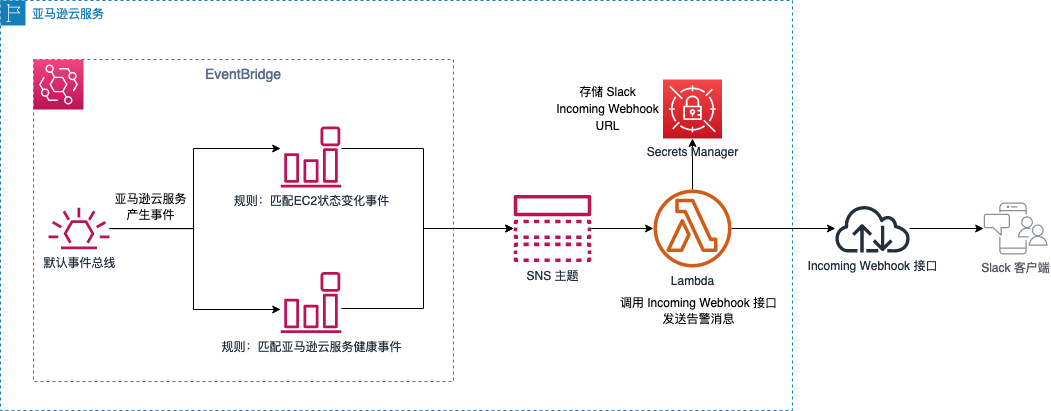

The diagram above was exported from draw.io. Its source (the exported page's mxGraphModel, read from the mxfile embedded in the PNG):
<mxGraphModel dx="946" dy="575" grid="0" gridSize="10" guides="1" tooltips="1" connect="1" arrows="1" fold="1" page="1" pageScale="1" pageWidth="1169" pageHeight="827" math="0" shadow="0">
  <root>
    <mxCell id="0" />
    <mxCell id="1" parent="0" />
    <mxCell id="iUW1SuC-fca9LeQ6jMDv-26" value="亚马逊云服务" style="points=[[0,0],[0.25,0],[0.5,0],[0.75,0],[1,0],[1,0.25],[1,0.5],[1,0.75],[1,1],[0.75,1],[0.5,1],[0.25,1],[0,1],[0,0.75],[0,0.5],[0,0.25]];outlineConnect=0;gradientColor=none;html=1;whiteSpace=wrap;fontSize=12;fontStyle=0;shape=mxgraph.aws4.group;grIcon=mxgraph.aws4.group_region;strokeColor=#147EBA;fillColor=none;verticalAlign=top;align=left;spacingLeft=30;fontColor=#147EBA;dashed=1;" parent="1" vertex="1">
      <mxGeometry x="42" y="179" width="792" height="410" as="geometry" />
    </mxCell>
    <mxCell id="iUW1SuC-fca9LeQ6jMDv-19" value="EventBridge" style="fillColor=none;strokeColor=#5A6C86;dashed=1;verticalAlign=top;fontStyle=0;fontColor=#5A6C86;fontSize=14;" parent="1" vertex="1">
      <mxGeometry x="75" y="238" width="420" height="322" as="geometry" />
    </mxCell>
    <mxCell id="iUW1SuC-fca9LeQ6jMDv-1" value="" style="points=[[0,0,0],[0.25,0,0],[0.5,0,0],[0.75,0,0],[1,0,0],[0,1,0],[0.25,1,0],[0.5,1,0],[0.75,1,0],[1,1,0],[0,0.25,0],[0,0.5,0],[0,0.75,0],[1,0.25,0],[1,0.5,0],[1,0.75,0]];outlineConnect=0;fontColor=#232F3E;gradientColor=#F34482;gradientDirection=north;fillColor=#BC1356;strokeColor=#ffffff;dashed=0;verticalLabelPosition=bottom;verticalAlign=top;align=center;html=1;fontSize=12;fontStyle=0;aspect=fixed;shape=mxgraph.aws4.resourceIcon;resIcon=mxgraph.aws4.eventbridge;" parent="1" vertex="1">
      <mxGeometry x="75" y="238" width="50" height="50" as="geometry" />
    </mxCell>
    <mxCell id="iUW1SuC-fca9LeQ6jMDv-8" style="edgeStyle=orthogonalEdgeStyle;rounded=0;orthogonalLoop=1;jettySize=auto;html=1;" parent="1" source="iUW1SuC-fca9LeQ6jMDv-2" target="iUW1SuC-fca9LeQ6jMDv-6" edge="1">
      <mxGeometry relative="1" as="geometry">
        <Array as="points">
          <mxPoint x="235" y="407" />
          <mxPoint x="235" y="327" />
        </Array>
      </mxGeometry>
    </mxCell>
    <mxCell id="iUW1SuC-fca9LeQ6jMDv-10" style="edgeStyle=orthogonalEdgeStyle;rounded=0;orthogonalLoop=1;jettySize=auto;html=1;" parent="1" source="iUW1SuC-fca9LeQ6jMDv-2" target="iUW1SuC-fca9LeQ6jMDv-7" edge="1">
      <mxGeometry relative="1" as="geometry">
        <Array as="points">
          <mxPoint x="235" y="408" />
          <mxPoint x="235" y="488" />
        </Array>
      </mxGeometry>
    </mxCell>
    <mxCell id="iUW1SuC-fca9LeQ6jMDv-2" value="默认事件总线" style="outlineConnect=0;fontColor=#232F3E;gradientColor=none;fillColor=#BC1356;strokeColor=none;dashed=0;verticalLabelPosition=bottom;verticalAlign=top;align=center;html=1;fontSize=12;fontStyle=0;aspect=fixed;pointerEvents=1;shape=mxgraph.aws4.eventbridge_default_event_bus_resource;" parent="1" vertex="1">
      <mxGeometry x="90" y="386.28000000000003" width="61" height="41.45" as="geometry" />
    </mxCell>
    <mxCell id="iUW1SuC-fca9LeQ6jMDv-13" style="edgeStyle=orthogonalEdgeStyle;rounded=0;orthogonalLoop=1;jettySize=auto;html=1;" parent="1" source="iUW1SuC-fca9LeQ6jMDv-3" target="iUW1SuC-fca9LeQ6jMDv-4" edge="1">
      <mxGeometry relative="1" as="geometry" />
    </mxCell>
    <mxCell id="iUW1SuC-fca9LeQ6jMDv-3" value="SNS&amp;nbsp;主题" style="outlineConnect=0;fontColor=#232F3E;gradientColor=none;fillColor=#BC1356;strokeColor=none;dashed=0;verticalLabelPosition=bottom;verticalAlign=top;align=center;html=1;fontSize=12;fontStyle=0;aspect=fixed;pointerEvents=1;shape=mxgraph.aws4.topic;" parent="1" vertex="1">
      <mxGeometry x="555" y="373.5" width="78" height="67" as="geometry" />
    </mxCell>
    <mxCell id="iUW1SuC-fca9LeQ6jMDv-14" style="edgeStyle=orthogonalEdgeStyle;rounded=0;orthogonalLoop=1;jettySize=auto;html=1;" parent="1" source="iUW1SuC-fca9LeQ6jMDv-4" target="iUW1SuC-fca9LeQ6jMDv-5" edge="1">
      <mxGeometry relative="1" as="geometry" />
    </mxCell>
    <mxCell id="iUW1SuC-fca9LeQ6jMDv-24" value="" style="edgeStyle=orthogonalEdgeStyle;rounded=0;orthogonalLoop=1;jettySize=auto;html=1;fontSize=14;" parent="1" source="iUW1SuC-fca9LeQ6jMDv-4" target="iUW1SuC-fca9LeQ6jMDv-23" edge="1">
      <mxGeometry relative="1" as="geometry" />
    </mxCell>
    <mxCell id="iUW1SuC-fca9LeQ6jMDv-4" value="Lambda" style="outlineConnect=0;fontColor=#232F3E;gradientColor=none;fillColor=#D05C17;strokeColor=none;dashed=0;verticalLabelPosition=bottom;verticalAlign=top;align=center;html=1;fontSize=12;fontStyle=0;aspect=fixed;pointerEvents=1;shape=mxgraph.aws4.lambda_function;" parent="1" vertex="1">
      <mxGeometry x="695" y="368" width="78" height="78" as="geometry" />
    </mxCell>
    <mxCell id="iUW1SuC-fca9LeQ6jMDv-5" value="Secrets Manager" style="points=[[0,0,0],[0.25,0,0],[0.5,0,0],[0.75,0,0],[1,0,0],[0,1,0],[0.25,1,0],[0.5,1,0],[0.75,1,0],[1,1,0],[0,0.25,0],[0,0.5,0],[0,0.75,0],[1,0.25,0],[1,0.5,0],[1,0.75,0]];outlineConnect=0;fontColor=#232F3E;gradientColor=#F54749;gradientDirection=north;fillColor=#C7131F;strokeColor=#ffffff;dashed=0;verticalLabelPosition=bottom;verticalAlign=top;align=center;html=1;fontSize=12;fontStyle=0;aspect=fixed;shape=mxgraph.aws4.resourceIcon;resIcon=mxgraph.aws4.secrets_manager;" parent="1" vertex="1">
      <mxGeometry x="704.5" y="258" width="59" height="59" as="geometry" />
    </mxCell>
    <mxCell id="iUW1SuC-fca9LeQ6jMDv-11" style="edgeStyle=orthogonalEdgeStyle;rounded=0;orthogonalLoop=1;jettySize=auto;html=1;" parent="1" source="iUW1SuC-fca9LeQ6jMDv-6" target="iUW1SuC-fca9LeQ6jMDv-3" edge="1">
      <mxGeometry relative="1" as="geometry">
        <Array as="points">
          <mxPoint x="465" y="327" />
          <mxPoint x="465" y="407" />
        </Array>
      </mxGeometry>
    </mxCell>
    <mxCell id="iUW1SuC-fca9LeQ6jMDv-6" value="规则：匹配EC2状态变化事件" style="outlineConnect=0;fontColor=#232F3E;gradientColor=none;fillColor=#BC1356;strokeColor=none;dashed=0;verticalLabelPosition=bottom;verticalAlign=top;align=center;html=1;fontSize=12;fontStyle=0;aspect=fixed;pointerEvents=1;shape=mxgraph.aws4.event_event_based;" parent="1" vertex="1">
      <mxGeometry x="322" y="305" width="61" height="61" as="geometry" />
    </mxCell>
    <mxCell id="iUW1SuC-fca9LeQ6jMDv-12" style="edgeStyle=orthogonalEdgeStyle;rounded=0;orthogonalLoop=1;jettySize=auto;html=1;" parent="1" source="iUW1SuC-fca9LeQ6jMDv-7" target="iUW1SuC-fca9LeQ6jMDv-3" edge="1">
      <mxGeometry relative="1" as="geometry">
        <Array as="points">
          <mxPoint x="465" y="487" />
          <mxPoint x="465" y="407" />
        </Array>
      </mxGeometry>
    </mxCell>
    <mxCell id="iUW1SuC-fca9LeQ6jMDv-7" value="规则：匹配亚马逊云服务健康事件" style="outlineConnect=0;fontColor=#232F3E;gradientColor=none;fillColor=#BC1356;strokeColor=none;dashed=0;verticalLabelPosition=bottom;verticalAlign=top;align=center;html=1;fontSize=12;fontStyle=0;aspect=fixed;pointerEvents=1;shape=mxgraph.aws4.event_event_based;" parent="1" vertex="1">
      <mxGeometry x="322" y="450.5" width="61" height="61" as="geometry" />
    </mxCell>
    <mxCell id="iUW1SuC-fca9LeQ6jMDv-21" value="Slack 客户端" style="outlineConnect=0;gradientColor=none;fontColor=#545B64;strokeColor=none;fillColor=#879196;dashed=0;verticalLabelPosition=bottom;verticalAlign=top;align=center;html=1;fontSize=12;fontStyle=0;aspect=fixed;shape=mxgraph.aws4.illustration_notification;pointerEvents=1" parent="1" vertex="1">
      <mxGeometry x="1025" y="381" width="64.2" height="52" as="geometry" />
    </mxCell>
    <mxCell id="iUW1SuC-fca9LeQ6jMDv-25" value="" style="edgeStyle=orthogonalEdgeStyle;rounded=0;orthogonalLoop=1;jettySize=auto;html=1;fontSize=14;" parent="1" source="iUW1SuC-fca9LeQ6jMDv-23" target="iUW1SuC-fca9LeQ6jMDv-21" edge="1">
      <mxGeometry relative="1" as="geometry" />
    </mxCell>
    <mxCell id="iUW1SuC-fca9LeQ6jMDv-23" value="Incoming Webhook 接口" style="outlineConnect=0;fontColor=#232F3E;gradientColor=none;fillColor=#232F3E;strokeColor=none;dashed=0;verticalLabelPosition=bottom;verticalAlign=top;align=center;html=1;fontSize=12;fontStyle=0;aspect=fixed;pointerEvents=1;shape=mxgraph.aws4.internet;" parent="1" vertex="1">
      <mxGeometry x="875" y="383" width="78" height="48" as="geometry" />
    </mxCell>
    <mxCell id="iUW1SuC-fca9LeQ6jMDv-27" value="&lt;div&gt;&lt;font style=&quot;font-size: 12px&quot;&gt;存储 Slack &lt;br&gt;&lt;/font&gt;&lt;/div&gt;&lt;div&gt;&lt;font style=&quot;font-size: 12px&quot;&gt;Incoming Webhook&lt;/font&gt;&lt;/div&gt;&lt;div&gt;&lt;font style=&quot;font-size: 12px&quot;&gt;URL&lt;br&gt;&lt;/font&gt;&lt;/div&gt;" style="text;html=1;align=center;verticalAlign=middle;resizable=0;points=[];autosize=1;fontSize=14;" parent="1" vertex="1">
      <mxGeometry x="592.5" y="259.5" width="112" height="57" as="geometry" />
    </mxCell>
    <mxCell id="iUW1SuC-fca9LeQ6jMDv-28" value="&lt;span style=&quot;font-size: 12px&quot;&gt;调用 Incoming Webhook 接口&lt;br&gt;发送告警消息&lt;/span&gt;" style="text;html=1;align=center;verticalAlign=middle;resizable=0;points=[];autosize=1;fontSize=14;" parent="1" vertex="1">
      <mxGeometry x="656" y="470" width="167" height="39" as="geometry" />
    </mxCell>
    <mxCell id="iUW1SuC-fca9LeQ6jMDv-29" value="&lt;span style=&quot;font-size: 12px&quot;&gt;亚马逊云服务&lt;br&gt;产生事件&lt;/span&gt;" style="text;html=1;align=center;verticalAlign=middle;resizable=0;points=[];autosize=1;fontSize=14;" parent="1" vertex="1">
      <mxGeometry x="151" y="366" width="82" height="40" as="geometry" />
    </mxCell>
  </root>
</mxGraphModel>